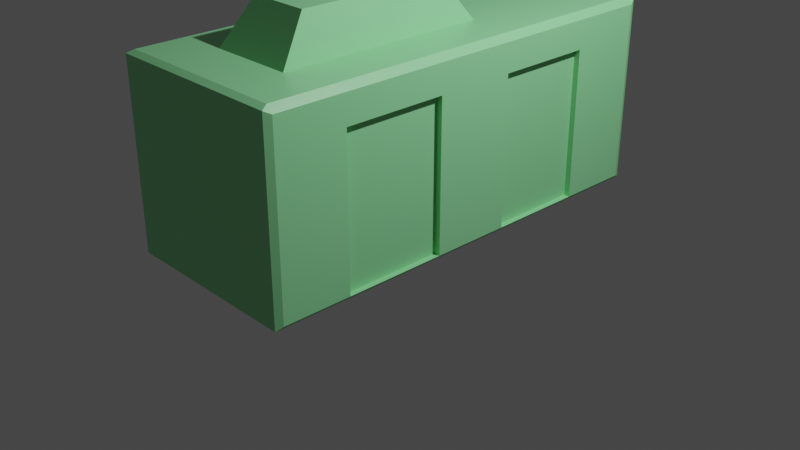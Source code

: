 # Source: temperary_object.blend  (saved by Blender 3.1.7; exported with 4.5.12 LTS)
import bpy
from mathutils import Matrix  # noqa: F401  (used for matrix-valued properties, if any)

bpy.ops.wm.read_factory_settings(use_empty=True)
scene = bpy.context.scene
scene.name = 'Scene'

# ---- collections
col_collection = bpy.data.collections.new('Collection'); scene.collection.children.link(col_collection)

# ---- materials (node trees are filled in below, after node groups)
mat_material = bpy.data.materials.new('Material')
mat_material.alpha_threshold = 0.0
mat_material.use_transparent_shadow = False
mat_material.line_color = (0.0, 0.0, 0.0, 1.0)

# ---- material node trees
mat_material.use_nodes = True; mat_material.node_tree.nodes.clear()
_N = mat_material.node_tree.nodes; _L = mat_material.node_tree.links
n0 = _N.new('ShaderNodeOutputMaterial'); n0.name = 'Material Output'; n0.location = (300, 300)
n1 = _N.new('ShaderNodeBsdfPrincipled'); n1.name = 'Principled BSDF'; n1.location = (10, 300)
n1.distribution = 'GGX'
n1.subsurface_method = 'RANDOM_WALK_SKIN'
n1.inputs[0].default_value = (0.2869, 0.8, 0.3561, 1.0)
n1.inputs[2].default_value = 0.4
n1.inputs[3].default_value = 1.45
n1.inputs[27].default_value = (0.0, 0.0, 0.0, 1.0)
n1.inputs[28].default_value = 1.0
_L.new(n1.outputs[0], n0.inputs[0])
n0.is_active_output = True

# ---- world
world_world = bpy.data.worlds.new('World'); scene.world = world_world
world_world.use_nodes = True; world_world.node_tree.nodes.clear()
_N = world_world.node_tree.nodes; _L = world_world.node_tree.links
n0 = _N.new('ShaderNodeOutputWorld'); n0.name = 'World Output'; n0.location = (300, 300)
n1 = _N.new('ShaderNodeBackground'); n1.name = 'Background'; n1.location = (10, 300)
n1.inputs[0].default_value = (0.05088, 0.05088, 0.05088, 1.0)
_L.new(n1.outputs[0], n0.inputs[0])
n0.is_active_output = True
world_world.color = (0.05088, 0.05088, 0.05088)
world_world.use_sun_shadow = False
world_world.sun_shadow_jitter_overblur = 0.0

# ---- cameras
cam_camera = bpy.data.cameras.new('Camera')
cam_camera.clip_end = 100.0
cam_camera.ortho_scale = 7.314

# ---- lights
light_light = bpy.data.lights.new('Light', 'POINT')
light_light.transmission_factor = 0.0
light_light.energy = 1000.0
light_light.shadow_soft_size = 0.1
light_light.shadow_maximum_resolution = 0.006
light_light.use_absolute_resolution = True

# ---- meshes
me_cube = bpy.data.meshes.new('Cube')
me_cube.from_pydata([(0.9697, 1.0, 0.9697), (0.9697, 1.0, -0.9697), (0.9697, -1.0, 0.9697), (0.9697, -1.0, -0.9697), (-0.9697, 1.0, 0.9697), (-0.9697, 1.0, -0.9697), (-0.9697, -1.0, 0.9697), (-0.9697, -1.0, -0.9697), (0.4468, 0.2298, 1.0), (1.0, 0.9697, 0.9327), (0.9698, 1.0, 0.9698), (1.0, 0.9697, -0.9327), (0.9327, 0.9697, -1.0), (0.9698, 1.0, -0.9698), (1.0, -0.9697, 0.9327), (0.4468, -0.7379, 1.0), (0.9698, -1.0, 0.9698), (0.9327, -0.9697, -1.0), (1.0, -0.9697, -0.9327), (0.9698, -1.0, -0.9698), (-1.0, 0.9697, 0.9327), (-0.4468, 0.2298, 1.0), (-0.9698, 1.0, 0.9698), (-0.9327, 0.9697, -1.0), (-1.0, 0.9697, -0.9327), (-0.9698, 1.0, -0.9698), (-0.4468, -0.7379, 1.0), (-1.0, -0.9697, 0.9327), (-0.9698, -1.0, 0.9698), (-1.0, -0.9697, -0.9327), (-0.9327, -0.9697, -1.0), (-0.9698, -1.0, -0.9698), (0.9697, 1.0, 0.7692), (-0.9697, 1.0, 0.7692), (-0.9697, 1.0, -0.4198), (0.9697, 1.0, -0.4198), (0.9327, 0.6294, -1.0), (1.0, 0.6294, -0.9327), (-1.0, 0.6294, -0.9327), (-0.9327, 0.6294, -1.0), (1.0, 0.1821, -0.9327), (-0.9327, 0.1821, -1.0), (0.9327, 0.1821, -1.0), (-1.0, 0.1821, -0.9327), (1.0, -0.1856, -0.9327), (-0.9327, -0.1856, -1.0), (0.9327, -0.1856, -1.0), (-1.0, -0.1856, -0.9327), (1.0, -0.655, -0.9327), (-0.9327, -0.655, -1.0), (0.9327, -0.655, -1.0), (-1.0, -0.655, -0.9327), (1.0, 0.9697, 0.6342), (1.0, -0.9697, 0.6342), (1.0, 0.6294, 0.6342), (1.0, 0.1821, 0.6342), (1.0, -0.1856, 0.6342), (1.0, -0.655, 0.6342), (-1.0, 0.9697, 0.636), (-1.0, -0.9697, 0.636), (-1.0, 0.6294, 0.636), (-1.0, 0.1821, 0.636), (-1.0, -0.1856, 0.636), (-1.0, -0.655, 0.636), (0.9697, 0.9839, -0.4198), (0.9697, 0.9839, 0.7692), (-0.9697, 0.9839, 0.7692), (-0.9697, 0.9839, -0.4198), (-0.9729, 0.1821, -0.9327), (-0.9729, 0.6294, -0.9327), (-0.9729, 0.6294, 0.636), (-0.9729, 0.1821, 0.636), (-0.9729, -0.655, -0.9327), (-0.9729, -0.1856, -0.9327), (-0.9729, -0.1856, 0.636), (-0.9729, -0.655, 0.636), (0.9379, 0.6294, 0.6342), (0.9379, 0.6294, -0.9327), (0.9379, 0.1821, -0.9327), (0.9379, 0.1821, 0.6342), (0.9379, -0.1856, 0.6342), (0.9379, -0.1856, -0.9327), (0.9379, -0.655, -0.9327), (0.9379, -0.655, 0.6342), (-0.9327, 0.9697, 1.0), (0.9327, 0.9697, 1.0), (-0.9327, -0.9697, 1.0), (0.9327, -0.9697, 1.0), (-0.3191, 0.09148, 1.439), (0.3191, 0.09148, 1.439), (-0.3191, -0.5996, 1.439), (0.3191, -0.5996, 1.439)], [], [(16, 87, 86, 28, 6, 2), (7, 6, 28, 27, 59, 29, 31), (3, 2, 6, 7), (13, 12, 23, 25, 5, 1), (49, 50, 17, 30), (31, 30, 17, 19, 3, 7), (2, 3, 19, 18, 53, 14, 16), (4, 33, 34, 5, 25, 24, 58, 20, 22), (10, 9, 52, 11, 13, 1, 35, 32, 0), (33, 4, 0, 32), (85, 9, 10), (11, 12, 13), (14, 87, 16), (17, 18, 19), (20, 84, 22), (23, 24, 25), (86, 27, 28), (29, 30, 31), (36, 12, 11, 37), (85, 87, 14, 9), (38, 24, 23, 39), (22, 84, 85, 10, 0, 4), (35, 34, 67, 64), (5, 34, 35, 1), (43, 38, 39, 41), (42, 36, 37, 40), (23, 12, 36, 39), (46, 42, 40, 44), (47, 43, 41, 45), (39, 36, 42, 41), (51, 47, 45, 49), (50, 46, 44, 48), (20, 58, 60, 61, 62, 63, 59, 27), (41, 42, 46, 45), (17, 50, 48, 18), (29, 51, 49, 30), (20, 27, 86, 84), (21, 26, 90, 88), (45, 46, 50, 49), (9, 14, 53, 57, 56, 55, 54, 52), (40, 37, 77, 78), (40, 55, 56, 44), (56, 57, 83, 80), (11, 52, 54, 37), (48, 57, 53, 18), (29, 59, 63, 51), (61, 60, 70, 71), (47, 62, 61, 43), (47, 51, 72, 73), (38, 60, 58, 24), (67, 66, 65, 64), (34, 33, 66, 67), (33, 32, 65, 66), (32, 35, 64, 65), (72, 75, 74, 73), (68, 71, 70, 69), (63, 62, 74, 75), (60, 38, 69, 70), (51, 63, 75, 72), (62, 47, 73, 74), (38, 43, 68, 69), (43, 61, 71, 68), (81, 80, 83, 82), (77, 76, 79, 78), (48, 44, 81, 82), (37, 54, 76, 77), (57, 48, 82, 83), (55, 40, 78, 79), (44, 56, 80, 81), (54, 55, 79, 76), (21, 8, 85, 84), (15, 26, 86, 87), (8, 15, 87, 85), (26, 21, 84, 86), (88, 90, 91, 89), (26, 15, 91, 90), (15, 8, 89, 91), (8, 21, 88, 89)])
_uv = me_cube.uv_layers.new(name='UVMap')
_uv.uv.foreach_set('vector', [0.6212, 0.7538, 0.625, 0.7584, 0.625, 0.9916, 0.6212, 0.9962, 0.6212, 0.9962, 0.6212, 0.7538, 0.3788, 0.9962, 0.6212, 0.9962, 0.6212, 0.9962, 0.6166, 1.0, 0.5795, 1.0, 0.3834, 1.0, 0.3788, 0.9962, 0.3788, 0.7538, 0.6212, 0.7538, 0.6212, 0.9962, 0.3788, 0.9962, 0.3788, 0.4962, 0.375, 0.4916, 0.375, 0.2584, 0.3788, 0.2538, 0.3788, 0.2538, 0.3788, 0.4962, 0.1334, 0.7069, 0.3666, 0.7069, 0.3666, 0.7462, 0.1334, 0.7462, 0.3788, 0.9962, 0.375, 0.9916, 0.375, 0.7584, 0.3788, 0.7538, 0.3788, 0.7538, 0.3788, 0.9962, 0.6212, 0.7538, 0.3788, 0.7538, 0.3788, 0.7538, 0.3834, 0.7462, 0.5793, 0.7462, 0.6166, 0.7462, 0.6212, 0.7538, 0.6212, 0.2538, 0.5961, 0.2538, 0.4475, 0.2538, 0.3788, 0.2538, 0.3788, 0.2538, 0.3834, 0.2462, 0.5795, 0.2462, 0.6166, 0.2462, 0.6212, 0.2538, 0.6212, 0.4962, 0.6166, 0.5038, 0.5793, 0.5038, 0.3834, 0.5038, 0.3788, 0.4962, 0.3788, 0.4962, 0.4475, 0.4962, 0.5961, 0.4962, 0.6212, 0.4962, 0.5961, 0.2538, 0.6212, 0.2538, 0.6212, 0.4962, 0.5961, 0.4962, 0.625, 0.4954, 0.6166, 0.5038, 0.6212, 0.4962, 0.3792, 0.5, 0.375, 0.4916, 0.3788, 0.4962, 0.6166, 0.7462, 0.6222, 0.7518, 0.6212, 0.7538, 0.375, 0.7584, 0.3778, 0.7528, 0.3788, 0.7538, 0.6166, 0.2462, 0.6222, 0.2518, 0.6212, 0.2538, 0.375, 0.2584, 0.3778, 0.2528, 0.3788, 0.2538, 0.625, 0.9958, 0.6166, 1.0, 0.6212, 0.9962, 0.3792, 1.0, 0.375, 0.9916, 0.3788, 0.9962, 0.3666, 0.5463, 0.3666, 0.5038, 0.3834, 0.5038, 0.3834, 0.5463, 0.6334, 0.5038, 0.6334, 0.7462, 0.6166, 0.7462, 0.6166, 0.5038, 0.125, 0.5463, 0.125, 0.5038, 0.1334, 0.5038, 0.1334, 0.5463, 0.6212, 0.2538, 0.625, 0.2584, 0.625, 0.4916, 0.6212, 0.4962, 0.6212, 0.4962, 0.6212, 0.2538, 0.4475, 0.4962, 0.4475, 0.2538, 0.4475, 0.2538, 0.4475, 0.4962, 0.3788, 0.2538, 0.4475, 0.2538, 0.4475, 0.4962, 0.3788, 0.4962, 0.125, 0.6022, 0.125, 0.5463, 0.1334, 0.5463, 0.1334, 0.6022, 0.3666, 0.6022, 0.3666, 0.5463, 0.3834, 0.5463, 0.3834, 0.6022, 0.1334, 0.5038, 0.3666, 0.5038, 0.3666, 0.5463, 0.1334, 0.5463, 0.3666, 0.6482, 0.3666, 0.6022, 0.3834, 0.6022, 0.3834, 0.6482, 0.125, 0.6482, 0.125, 0.6022, 0.1334, 0.6022, 0.1334, 0.6482, 0.1334, 0.5463, 0.3666, 0.5463, 0.3666, 0.6022, 0.1334, 0.6022, 0.125, 0.7069, 0.125, 0.6482, 0.1334, 0.6482, 0.1334, 0.7069, 0.3666, 0.7069, 0.3666, 0.6482, 0.3834, 0.6482, 0.3834, 0.7069, 0.6166, 0.2462, 0.5795, 0.2462, 0.5795, 0.2037, 0.5795, 0.1478, 0.5795, 0.1018, 0.5795, 0.04312, 0.5795, 0.003783, 0.6166, 0.003783, 0.1334, 0.6022, 0.3666, 0.6022, 0.3666, 0.6482, 0.1334, 0.6482, 0.3666, 0.7462, 0.3666, 0.7069, 0.3834, 0.7069, 0.3834, 0.7462, 0.125, 0.7462, 0.125, 0.7069, 0.1334, 0.7069, 0.1334, 0.7462, 0.6166, 0.2462, 0.6166, 0.003783, 0.625, 0.003783, 0.625, 0.2462, 0.8059, 0.5645, 0.8059, 0.6855, 0.8059, 0.6855, 0.8059, 0.5645, 0.1334, 0.6482, 0.3666, 0.6482, 0.3666, 0.7069, 0.1334, 0.7069, 0.6166, 0.5038, 0.6166, 0.7462, 0.5793, 0.7462, 0.5793, 0.7069, 0.5793, 0.6482, 0.5793, 0.6022, 0.5793, 0.5463, 0.5793, 0.5038, 0.3834, 0.6022, 0.3834, 0.5463, 0.3834, 0.5463, 0.3834, 0.6022, 0.3834, 0.6022, 0.5793, 0.6022, 0.5793, 0.6482, 0.3834, 0.6482, 0.5793, 0.6482, 0.5793, 0.7069, 0.5793, 0.7069, 0.5793, 0.6482, 0.3834, 0.5038, 0.5793, 0.5038, 0.5793, 0.5463, 0.3834, 0.5463, 0.3834, 0.7069, 0.5793, 0.7069, 0.5793, 0.7462, 0.3834, 0.7462, 0.3834, 0.003783, 0.5795, 0.003783, 0.5795, 0.04312, 0.3834, 0.04312, 0.5795, 0.1478, 0.5795, 0.2037, 0.5795, 0.2037, 0.5795, 0.1478, 0.3834, 0.1018, 0.5795, 0.1018, 0.5795, 0.1478, 0.3834, 0.1478, 0.125, 0.6482, 0.125, 0.7069, 0.125, 0.7069, 0.125, 0.6482, 0.3834, 0.2037, 0.5795, 0.2037, 0.5795, 0.2462, 0.3834, 0.2462, 0.4475, 0.2538, 0.5961, 0.2538, 0.5961, 0.4962, 0.4475, 0.4962, 0.4475, 0.2538, 0.5961, 0.2538, 0.5961, 0.2538, 0.4475, 0.2538, 0.5961, 0.2538, 0.5961, 0.4962, 0.5961, 0.4962, 0.5961, 0.2538, 0.5961, 0.4962, 0.4475, 0.4962, 0.4475, 0.4962, 0.5961, 0.4962, 0.3834, 0.04312, 0.5795, 0.04312, 0.5795, 0.1018, 0.3834, 0.1018, 0.3834, 0.1478, 0.5795, 0.1478, 0.5795, 0.2037, 0.3834, 0.2037, 0.5795, 0.04312, 0.5795, 0.1018, 0.5795, 0.1018, 0.5795, 0.04312, 0.5795, 0.2037, 0.3834, 0.2037, 0.3834, 0.2037, 0.5795, 0.2037, 0.3834, 0.04312, 0.5795, 0.04312, 0.5795, 0.04312, 0.3834, 0.04312, 0.5795, 0.1018, 0.3834, 0.1018, 0.3834, 0.1018, 0.5795, 0.1018, 0.125, 0.5463, 0.125, 0.6022, 0.125, 0.6022, 0.125, 0.5463, 0.3834, 0.1478, 0.5795, 0.1478, 0.5795, 0.1478, 0.3834, 0.1478, 0.3834, 0.6482, 0.5793, 0.6482, 0.5793, 0.7069, 0.3834, 0.7069, 0.3834, 0.5463, 0.5793, 0.5463, 0.5793, 0.6022, 0.3834, 0.6022, 0.3834, 0.7069, 0.3834, 0.6482, 0.3834, 0.6482, 0.3834, 0.7069, 0.3834, 0.5463, 0.5793, 0.5463, 0.5793, 0.5463, 0.3834, 0.5463, 0.5793, 0.7069, 0.3834, 0.7069, 0.3834, 0.7069, 0.5793, 0.7069, 0.5793, 0.6022, 0.3834, 0.6022, 0.3834, 0.6022, 0.5793, 0.6022, 0.3834, 0.6482, 0.5793, 0.6482, 0.5793, 0.6482, 0.3834, 0.6482, 0.5793, 0.5463, 0.5793, 0.6022, 0.5793, 0.6022, 0.5793, 0.5463, 0.8059, 0.5645, 0.6941, 0.5645, 0.6334, 0.5038, 0.8666, 0.5038, 0.6941, 0.6855, 0.8059, 0.6855, 0.8666, 0.7462, 0.6334, 0.7462, 0.6941, 0.5645, 0.6941, 0.6855, 0.6334, 0.7462, 0.6334, 0.5038, 0.8059, 0.6855, 0.8059, 0.5645, 0.8666, 0.5038, 0.8666, 0.7462, 0.8059, 0.5645, 0.8059, 0.6855, 0.6941, 0.6855, 0.6941, 0.5645, 0.8059, 0.6855, 0.6941, 0.6855, 0.6941, 0.6855, 0.8059, 0.6855, 0.6941, 0.6855, 0.6941, 0.5645, 0.6941, 0.5645, 0.6941, 0.6855, 0.6941, 0.5645, 0.8059, 0.5645, 0.8059, 0.5645, 0.6941, 0.5645])
me_cube.materials.append(mat_material)
me_cube.use_remesh_preserve_volume = False
me_cube.use_remesh_preserve_attributes = False
me_cube.use_mirror_vertex_groups = False
me_cube.update()

# ---- objects
ob_cube = bpy.data.objects.new('Cube', me_cube)
ob_light = bpy.data.objects.new('Light', light_light)
ob_camera = bpy.data.objects.new('Camera', cam_camera)

# ---- transforms, parenting, visibility, modifiers, constraints
ob_cube.location = (0.0, 0.0, 1.052)
ob_cube.scale = (1.0, 2.319, 1.0)
ob_cube.lock_rotations_4d = False
ob_cube.empty_display_type = 'ARROWS'
ob_cube.lineart.crease_threshold = 0.0
ob_light.location = (4.076, 1.005, 5.904)
ob_light.rotation_euler = (0.6503, 0.05522, 1.866)
ob_light.lock_rotations_4d = False
ob_light.empty_display_type = 'ARROWS'
ob_light.color = (0.0, 0.0, 0.0, 0.0)
ob_light.lineart.crease_threshold = 0.0
ob_camera.location = (7.359, -6.926, 4.958)
ob_camera.rotation_euler = (1.109, 0.0, 0.8149)
ob_camera.lock_rotations_4d = False
ob_camera.empty_display_type = 'ARROWS'
ob_camera.color = (0.0, 0.0, 0.0, 0.0)
ob_camera.display_type = 'WIRE'
ob_camera.lineart.crease_threshold = 0.0

# ---- collection membership
col_collection.objects.link(ob_cube)
col_collection.objects.link(ob_light)
col_collection.objects.link(ob_camera)

# ---- scene / render settings (as saved in the file)
scene.camera = ob_camera
scene.frame_start = 1; scene.frame_end = 250; scene.frame_set(1)
scene.render.engine = 'BLENDER_EEVEE_NEXT'
scene.cycles.sampling_pattern = 'TABULATED_SOBOL'
scene.cycles.use_light_tree = False
scene.view_settings.view_transform = 'Filmic'
bpy.context.view_layer.update()
